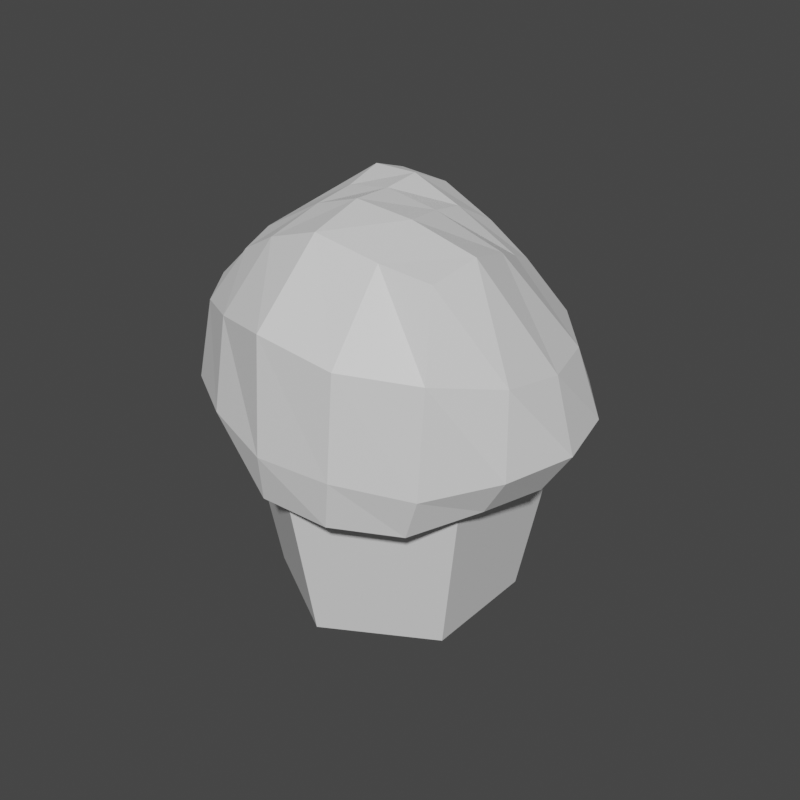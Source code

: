 # Source: Muffin_file.blend  (saved by Blender 4.0.36; exported with 4.5.12 LTS)
import bpy
from mathutils import Matrix  # noqa: F401  (used for matrix-valued properties, if any)

bpy.ops.wm.read_factory_settings(use_empty=True)
scene = bpy.context.scene
scene.name = 'Scene'

# ---- collections
col_collection = bpy.data.collections.new('Collection'); scene.collection.children.link(col_collection)

# ---- materials (node trees are filled in below, after node groups)
mat_muffin = bpy.data.materials.new('Muffin')

# ---- material node trees
mat_muffin.use_nodes = True; mat_muffin.node_tree.nodes.clear()
_N = mat_muffin.node_tree.nodes; _L = mat_muffin.node_tree.links
n0 = _N.new('ShaderNodeBsdfPrincipled'); n0.name = 'Principled BSDF'; n0.location = (10, 300)
n0.inputs[3].default_value = 1.45
n1 = _N.new('ShaderNodeOutputMaterial'); n1.name = 'Material Output'; n1.location = (300, 300)
_L.new(n0.outputs[0], n1.inputs[0])
n1.is_active_output = True

# ---- world
world_world = bpy.data.worlds.new('World'); scene.world = world_world
world_world.use_nodes = True; world_world.node_tree.nodes.clear()
_N = world_world.node_tree.nodes; _L = world_world.node_tree.links
n0 = _N.new('ShaderNodeOutputWorld'); n0.name = 'World Output'; n0.location = (300, 300)
n1 = _N.new('ShaderNodeBackground'); n1.name = 'Background'; n1.location = (10, 300)
n1.inputs[0].default_value = (0.05088, 0.05088, 0.05088, 1.0)
_L.new(n1.outputs[0], n0.inputs[0])
n0.is_active_output = True
world_world.color = (0.05088, 0.05088, 0.05088)
world_world.use_sun_shadow = False
world_world.sun_shadow_jitter_overblur = 0.0

# ---- meshes
me_muffin = bpy.data.meshes.new('Muffin')
me_muffin.from_pydata([(3.513e-10, 0.1739, -0.01536), (3.513e-10, 0.2227, 0.2401), (0.1506, 0.08693, -0.01536), (0.1929, 0.1113, 0.2401), (0.1506, -0.08693, -0.01536), (0.1929, -0.1113, 0.2401), (3.513e-10, -0.1739, -0.01536), (3.513e-10, -0.2227, 0.2401), (-0.1506, -0.08693, -0.01536), (-0.1929, -0.1113, 0.2401), (-0.1506, 0.08693, -0.01536), (-0.1929, 0.1113, 0.2401), (-0.1663, -0.09514, 0.2087), (-0.1628, -0.1118, 0.4788), (-0.1643, 0.09641, 0.2175), (-0.1657, 0.1406, 0.5097), (0.131, -0.1587, 0.1997), (0.1639, -0.136, 0.5156), (0.1326, 0.1273, 0.2051), (0.1092, 0.1345, 0.4598), (-0.1716, 0.04364, 0.2208), (-0.1586, 0.0002829, 0.2214), (-0.1616, -0.04661, 0.216), (-0.1994, -0.1291, 0.2261), (-0.2187, -0.1584, 0.295), (-0.2016, -0.1459, 0.408), (-0.179, -0.05455, 0.4908), (-0.179, 0.01689, 0.5036), (-0.1717, 0.08671, 0.5151), (-0.1828, 0.1649, 0.4341), (-0.1976, 0.1692, 0.2982), (-0.2015, 0.1308, 0.2337), (0.06722, 0.1395, 0.1897), (-0.01947, 0.1394, 0.1917), (-0.09472, 0.1148, 0.2052), (-0.1201, 0.1553, 0.5376), (-0.04337, 0.1552, 0.5305), (0.04121, 0.1462, 0.4948), (0.1566, 0.1662, 0.3877), (0.1897, 0.1835, 0.2879), (0.1705, 0.162, 0.2201), (0.1447, -0.09376, 0.2113), (0.1506, -0.01118, 0.2121), (0.1447, 0.07, 0.2101), (0.1246, 0.08389, 0.4805), (0.1522, 0.01374, 0.51), (0.1728, -0.0674, 0.5309), (0.1908, -0.1812, 0.4157), (0.1894, -0.1917, 0.27), (0.1672, -0.1857, 0.21), (-0.1168, -0.125, 0.2054), (-0.04019, -0.174, 0.1928), (0.05916, -0.181, 0.1919), (0.08849, -0.1403, 0.5247), (-0.009086, -0.1404, 0.5409), (-0.09452, -0.13, 0.5139), (-0.2202, -0.06204, 0.2378), (-0.2618, -0.07866, 0.3066), (-0.2581, -0.07053, 0.4106), (-0.2273, -0.01289, 0.2495), (-0.2613, 0.002957, 0.3152), (-0.2561, 0.01448, 0.4167), (-0.2457, 0.03768, 0.2491), (-0.2485, 0.0785, 0.3107), (-0.2237, 0.09615, 0.4247), (-0.09643, 0.1845, 0.229), (-0.0979, 0.2099, 0.3093), (-0.1176, 0.2037, 0.448), (-0.01327, 0.2344, 0.2244), (0.001902, 0.2402, 0.2927), (-0.02602, 0.2116, 0.4394), (0.08807, 0.2111, 0.2009), (0.103, 0.2255, 0.2916), (0.07406, 0.1996, 0.4102), (0.2229, 0.08776, 0.2217), (0.2542, 0.1018, 0.282), (0.2171, 0.1002, 0.3745), (0.2428, -0.009803, 0.224), (0.2789, -0.001102, 0.2806), (0.244, 0.008721, 0.3771), (0.2232, -0.1055, 0.2304), (0.2526, -0.1052, 0.2803), (0.2396, -0.08826, 0.3928), (0.08372, -0.2354, 0.2149), (0.09597, -0.2427, 0.2836), (0.0989, -0.2332, 0.4246), (-0.02206, -0.236, 0.2136), (-0.01212, -0.2511, 0.2831), (-0.01364, -0.2382, 0.4415), (-0.1169, -0.1899, 0.2293), (-0.117, -0.2215, 0.2991), (-0.1149, -0.1994, 0.4255), (-0.09941, 0.0462, 0.217), (-0.03599, 0.05081, 0.2205), (0.05118, 0.06156, 0.2122), (-0.1006, -0.0003686, 0.2234), (-0.04632, -0.00192, 0.2273), (0.04324, -0.003746, 0.213), (-0.1075, -0.04799, 0.2127), (-0.04606, -0.06868, 0.207), (0.04344, -0.08744, 0.199), (0.03565, 0.07987, 0.5294), (-0.03964, 0.08354, 0.5587), (-0.1095, 0.08654, 0.5586), (0.04725, 0.01766, 0.5408), (-0.03117, 0.01765, 0.5549), (-0.09609, 0.01751, 0.5464), (0.06761, -0.05389, 0.5503), (-0.02044, -0.05311, 0.5591), (-0.09013, -0.05084, 0.5386)], [], [(0, 1, 3, 2), (2, 3, 5, 4), (4, 5, 7, 6), (3, 1, 11, 9, 7, 5), (8, 9, 11, 10), (10, 11, 1, 0), (0, 2, 4, 6, 8, 10), (6, 7, 9, 8), (56, 57, 60, 59), (57, 58, 61, 60), (59, 60, 63, 62), (60, 61, 64, 63), (12, 23, 56, 22), (23, 24, 57, 56), (24, 25, 58, 57), (25, 13, 26, 58), (58, 26, 27, 61), (61, 27, 28, 64), (64, 28, 15, 29), (63, 64, 29, 30), (62, 63, 30, 31), (20, 62, 31, 14), (21, 59, 62, 20), (22, 56, 59, 21), (65, 66, 69, 68), (66, 67, 70, 69), (68, 69, 72, 71), (69, 70, 73, 72), (14, 31, 65, 34), (31, 30, 66, 65), (30, 29, 67, 66), (29, 15, 35, 67), (67, 35, 36, 70), (70, 36, 37, 73), (73, 37, 19, 38), (72, 73, 38, 39), (71, 72, 39, 40), (32, 71, 40, 18), (33, 68, 71, 32), (34, 65, 68, 33), (74, 75, 78, 77), (75, 76, 79, 78), (77, 78, 81, 80), (78, 79, 82, 81), (18, 40, 74, 43), (40, 39, 75, 74), (39, 38, 76, 75), (38, 19, 44, 76), (76, 44, 45, 79), (79, 45, 46, 82), (82, 46, 17, 47), (81, 82, 47, 48), (80, 81, 48, 49), (41, 80, 49, 16), (42, 77, 80, 41), (43, 74, 77, 42), (83, 84, 87, 86), (84, 85, 88, 87), (86, 87, 90, 89), (87, 88, 91, 90), (16, 49, 83, 52), (49, 48, 84, 83), (48, 47, 85, 84), (47, 17, 53, 85), (85, 53, 54, 88), (88, 54, 55, 91), (91, 55, 13, 25), (90, 91, 25, 24), (89, 90, 24, 23), (50, 89, 23, 12), (51, 86, 89, 50), (52, 83, 86, 51), (92, 93, 96, 95), (93, 94, 97, 96), (95, 96, 99, 98), (96, 97, 100, 99), (14, 34, 92, 20), (34, 33, 93, 92), (33, 32, 94, 93), (32, 18, 43, 94), (94, 43, 42, 97), (97, 42, 41, 100), (100, 41, 16, 52), (99, 100, 52, 51), (98, 99, 51, 50), (22, 98, 50, 12), (21, 95, 98, 22), (20, 92, 95, 21), (101, 102, 105, 104), (102, 103, 106, 105), (104, 105, 108, 107), (105, 106, 109, 108), (19, 37, 101, 44), (37, 36, 102, 101), (36, 35, 103, 102), (35, 15, 28, 103), (103, 28, 27, 106), (106, 27, 26, 109), (109, 26, 13, 55), (108, 109, 55, 54), (107, 108, 54, 53), (46, 107, 53, 17), (45, 104, 107, 46), (44, 101, 104, 45)])
_uv = me_muffin.uv_layers.new(name='UVMap')
_uv.uv.foreach_set('vector', [1.0, 0.5, 1.0, 1.0, 0.8333, 1.0, 0.8333, 0.5, 0.8333, 0.5, 0.8333, 1.0, 0.6667, 1.0, 0.6667, 0.5, 0.6667, 0.5, 0.6667, 1.0, 0.5, 1.0, 0.5, 0.5, 0.4578, 0.37, 0.25, 0.49, 0.04215, 0.37, 0.04215, 0.13, 0.25, 0.01, 0.4578, 0.13, 0.3333, 0.5, 0.3333, 1.0, 0.1667, 1.0, 0.1667, 0.5, 0.1667, 0.5, 0.1667, 1.0, -8.941e-08, 1.0, -8.941e-08, 0.5, 0.75, 0.49, 0.9578, 0.37, 0.9578, 0.13, 0.75, 0.01, 0.5422, 0.13, 0.5422, 0.37, 0.5, 0.5, 0.5, 1.0, 0.3333, 1.0, 0.3333, 0.5, 0.4375, 0.0625, 0.5, 0.0625, 0.5, 0.125, 0.4375, 0.125, 0.5, 0.0625, 0.5625, 0.0625, 0.5625, 0.125, 0.5, 0.125, 0.4375, 0.125, 0.5, 0.125, 0.5, 0.1875, 0.4375, 0.1875, 0.5, 0.125, 0.5625, 0.125, 0.5625, 0.1875, 0.5, 0.1875, 0.375, 0.0, 0.4375, 0.0, 0.4375, 0.0625, 0.375, 0.0625, 0.4375, 0.0, 0.5, 0.0, 0.5, 0.0625, 0.4375, 0.0625, 0.5, 0.0, 0.5625, 0.0, 0.5625, 0.0625, 0.5, 0.0625, 0.5625, 0.0, 0.625, 0.0, 0.625, 0.0625, 0.5625, 0.0625, 0.5625, 0.0625, 0.625, 0.0625, 0.625, 0.125, 0.5625, 0.125, 0.5625, 0.125, 0.625, 0.125, 0.625, 0.1875, 0.5625, 0.1875, 0.5625, 0.1875, 0.625, 0.1875, 0.625, 0.25, 0.5625, 0.25, 0.5, 0.1875, 0.5625, 0.1875, 0.5625, 0.25, 0.5, 0.25, 0.4375, 0.1875, 0.5, 0.1875, 0.5, 0.25, 0.4375, 0.25, 0.375, 0.1875, 0.4375, 0.1875, 0.4375, 0.25, 0.375, 0.25, 0.375, 0.125, 0.4375, 0.125, 0.4375, 0.1875, 0.375, 0.1875, 0.375, 0.0625, 0.4375, 0.0625, 0.4375, 0.125, 0.375, 0.125, 0.4375, 0.3125, 0.5, 0.3125, 0.5, 0.375, 0.4375, 0.375, 0.5, 0.3125, 0.5625, 0.3125, 0.5625, 0.375, 0.5, 0.375, 0.4375, 0.375, 0.5, 0.375, 0.5, 0.4375, 0.4375, 0.4375, 0.5, 0.375, 0.5625, 0.375, 0.5625, 0.4375, 0.5, 0.4375, 0.375, 0.25, 0.4375, 0.25, 0.4375, 0.3125, 0.375, 0.3125, 0.4375, 0.25, 0.5, 0.25, 0.5, 0.3125, 0.4375, 0.3125, 0.5, 0.25, 0.5625, 0.25, 0.5625, 0.3125, 0.5, 0.3125, 0.5625, 0.25, 0.625, 0.25, 0.625, 0.3125, 0.5625, 0.3125, 0.5625, 0.3125, 0.625, 0.3125, 0.625, 0.375, 0.5625, 0.375, 0.5625, 0.375, 0.625, 0.375, 0.625, 0.4375, 0.5625, 0.4375, 0.5625, 0.4375, 0.625, 0.4375, 0.625, 0.5, 0.5625, 0.5, 0.5, 0.4375, 0.5625, 0.4375, 0.5625, 0.5, 0.5, 0.5, 0.4375, 0.4375, 0.5, 0.4375, 0.5, 0.5, 0.4375, 0.5, 0.375, 0.4375, 0.4375, 0.4375, 0.4375, 0.5, 0.375, 0.5, 0.375, 0.375, 0.4375, 0.375, 0.4375, 0.4375, 0.375, 0.4375, 0.375, 0.3125, 0.4375, 0.3125, 0.4375, 0.375, 0.375, 0.375, 0.4375, 0.5625, 0.5, 0.5625, 0.5, 0.625, 0.4375, 0.625, 0.5, 0.5625, 0.5625, 0.5625, 0.5625, 0.625, 0.5, 0.625, 0.4375, 0.625, 0.5, 0.625, 0.5, 0.6875, 0.4375, 0.6875, 0.5, 0.625, 0.5625, 0.625, 0.5625, 0.6875, 0.5, 0.6875, 0.375, 0.5, 0.4375, 0.5, 0.4375, 0.5625, 0.375, 0.5625, 0.4375, 0.5, 0.5, 0.5, 0.5, 0.5625, 0.4375, 0.5625, 0.5, 0.5, 0.5625, 0.5, 0.5625, 0.5625, 0.5, 0.5625, 0.5625, 0.5, 0.625, 0.5, 0.625, 0.5625, 0.5625, 0.5625, 0.5625, 0.5625, 0.625, 0.5625, 0.625, 0.625, 0.5625, 0.625, 0.5625, 0.625, 0.625, 0.625, 0.625, 0.6875, 0.5625, 0.6875, 0.5625, 0.6875, 0.625, 0.6875, 0.625, 0.75, 0.5625, 0.75, 0.5, 0.6875, 0.5625, 0.6875, 0.5625, 0.75, 0.5, 0.75, 0.4375, 0.6875, 0.5, 0.6875, 0.5, 0.75, 0.4375, 0.75, 0.375, 0.6875, 0.4375, 0.6875, 0.4375, 0.75, 0.375, 0.75, 0.375, 0.625, 0.4375, 0.625, 0.4375, 0.6875, 0.375, 0.6875, 0.375, 0.5625, 0.4375, 0.5625, 0.4375, 0.625, 0.375, 0.625, 0.4375, 0.8125, 0.5, 0.8125, 0.5, 0.875, 0.4375, 0.875, 0.5, 0.8125, 0.5625, 0.8125, 0.5625, 0.875, 0.5, 0.875, 0.4375, 0.875, 0.5, 0.875, 0.5, 0.9375, 0.4375, 0.9375, 0.5, 0.875, 0.5625, 0.875, 0.5625, 0.9375, 0.5, 0.9375, 0.375, 0.75, 0.4375, 0.75, 0.4375, 0.8125, 0.375, 0.8125, 0.4375, 0.75, 0.5, 0.75, 0.5, 0.8125, 0.4375, 0.8125, 0.5, 0.75, 0.5625, 0.75, 0.5625, 0.8125, 0.5, 0.8125, 0.5625, 0.75, 0.625, 0.75, 0.625, 0.8125, 0.5625, 0.8125, 0.5625, 0.8125, 0.625, 0.8125, 0.625, 0.875, 0.5625, 0.875, 0.5625, 0.875, 0.625, 0.875, 0.625, 0.9375, 0.5625, 0.9375, 0.5625, 0.9375, 0.625, 0.9375, 0.625, 1.0, 0.5625, 1.0, 0.5, 0.9375, 0.5625, 0.9375, 0.5625, 1.0, 0.5, 1.0, 0.4375, 0.9375, 0.5, 0.9375, 0.5, 1.0, 0.4375, 1.0, 0.375, 0.9375, 0.4375, 0.9375, 0.4375, 1.0, 0.375, 1.0, 0.375, 0.875, 0.4375, 0.875, 0.4375, 0.9375, 0.375, 0.9375, 0.375, 0.8125, 0.4375, 0.8125, 0.4375, 0.875, 0.375, 0.875, 0.1875, 0.5625, 0.25, 0.5625, 0.25, 0.625, 0.1875, 0.625, 0.25, 0.5625, 0.3125, 0.5625, 0.3125, 0.625, 0.25, 0.625, 0.1875, 0.625, 0.25, 0.625, 0.25, 0.6875, 0.1875, 0.6875, 0.25, 0.625, 0.3125, 0.625, 0.3125, 0.6875, 0.25, 0.6875, 0.125, 0.5, 0.1875, 0.5, 0.1875, 0.5625, 0.125, 0.5625, 0.1875, 0.5, 0.25, 0.5, 0.25, 0.5625, 0.1875, 0.5625, 0.25, 0.5, 0.3125, 0.5, 0.3125, 0.5625, 0.25, 0.5625, 0.3125, 0.5, 0.375, 0.5, 0.375, 0.5625, 0.3125, 0.5625, 0.3125, 0.5625, 0.375, 0.5625, 0.375, 0.625, 0.3125, 0.625, 0.3125, 0.625, 0.375, 0.625, 0.375, 0.6875, 0.3125, 0.6875, 0.3125, 0.6875, 0.375, 0.6875, 0.375, 0.75, 0.3125, 0.75, 0.25, 0.6875, 0.3125, 0.6875, 0.3125, 0.75, 0.25, 0.75, 0.1875, 0.6875, 0.25, 0.6875, 0.25, 0.75, 0.1875, 0.75, 0.125, 0.6875, 0.1875, 0.6875, 0.1875, 0.75, 0.125, 0.75, 0.125, 0.625, 0.1875, 0.625, 0.1875, 0.6875, 0.125, 0.6875, 0.125, 0.5625, 0.1875, 0.5625, 0.1875, 0.625, 0.125, 0.625, 0.6875, 0.5625, 0.75, 0.5625, 0.75, 0.625, 0.6875, 0.625, 0.75, 0.5625, 0.8125, 0.5625, 0.8125, 0.625, 0.75, 0.625, 0.6875, 0.625, 0.75, 0.625, 0.75, 0.6875, 0.6875, 0.6875, 0.75, 0.625, 0.8125, 0.625, 0.8125, 0.6875, 0.75, 0.6875, 0.625, 0.5, 0.6875, 0.5, 0.6875, 0.5625, 0.625, 0.5625, 0.6875, 0.5, 0.75, 0.5, 0.75, 0.5625, 0.6875, 0.5625, 0.75, 0.5, 0.8125, 0.5, 0.8125, 0.5625, 0.75, 0.5625, 0.8125, 0.5, 0.875, 0.5, 0.875, 0.5625, 0.8125, 0.5625, 0.8125, 0.5625, 0.875, 0.5625, 0.875, 0.625, 0.8125, 0.625, 0.8125, 0.625, 0.875, 0.625, 0.875, 0.6875, 0.8125, 0.6875, 0.8125, 0.6875, 0.875, 0.6875, 0.875, 0.75, 0.8125, 0.75, 0.75, 0.6875, 0.8125, 0.6875, 0.8125, 0.75, 0.75, 0.75, 0.6875, 0.6875, 0.75, 0.6875, 0.75, 0.75, 0.6875, 0.75, 0.625, 0.6875, 0.6875, 0.6875, 0.6875, 0.75, 0.625, 0.75, 0.625, 0.625, 0.6875, 0.625, 0.6875, 0.6875, 0.625, 0.6875, 0.625, 0.5625, 0.6875, 0.5625, 0.6875, 0.625, 0.625, 0.625])
me_muffin.materials.append(mat_muffin)
me_muffin.update()

# ---- objects
ob_muffin = bpy.data.objects.new('Muffin', me_muffin)

# ---- transforms, parenting, visibility, modifiers, constraints
ob_muffin.location = (0.0, 0.0, 0.0)
ob_muffin.scale = (0.7232, 0.7232, 0.7232)

# ---- collection membership
scene.collection.objects.link(ob_muffin)

# ---- scene / render settings (as saved in the file)
scene.frame_start = 1; scene.frame_end = 250; scene.frame_set(1)
scene.render.engine = 'CYCLES'
scene.render.resolution_x = 1080
scene.render.use_single_layer = True
scene.cycles.samples = 128
scene.cycles.sampling_pattern = 'TABULATED_SOBOL'
scene.cycles.use_adaptive_sampling = False
scene.cycles.max_bounces = 6
scene.cycles.diffuse_bounces = 3
scene.cycles.glossy_bounces = 3
scene.cycles.transmission_bounces = 4
scene.cycles.transparent_max_bounces = 4
scene.eevee.use_gtao = True
scene.eevee.use_raytracing = True
scene.view_settings.view_transform = 'Filmic'
bpy.context.view_layer.update()

# ---- added for rendering (the .blend has no active camera and no usable light): camera, sun
cam_auto = bpy.data.cameras.new('AutoCamera')
cam_auto.lens = 50.0
cam_auto.sensor_width = 36.0
cam_auto.clip_end = 1000.0
ob_auto_camera = bpy.data.objects.new('AutoCamera', cam_auto)
scene.collection.objects.link(ob_auto_camera)
ob_auto_camera.location = (0.628066, -0.750202, 0.694113)
ob_auto_camera.rotation_euler = (1.09748, -7.21219e-08, 0.694738)
scene.camera = ob_auto_camera
light_auto_sun = bpy.data.lights.new('AutoSun', 'SUN')
light_auto_sun.energy = 3.0
light_auto_sun.angle = 0.0523599
ob_auto_sun = bpy.data.objects.new('AutoSun', light_auto_sun)
scene.collection.objects.link(ob_auto_sun)
ob_auto_sun.rotation_euler = (0.872665, 0.174533, 0.523599)
bpy.context.view_layer.update()

